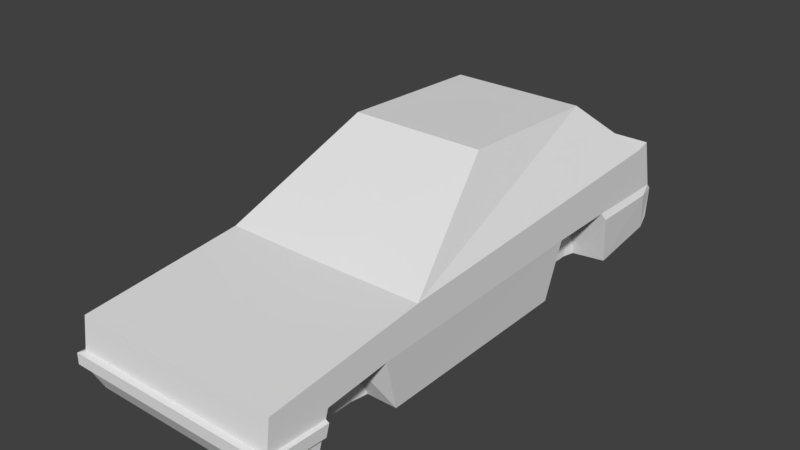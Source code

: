 # Source: car.blend  (saved by Blender 2.79.0; exported with 4.5.12 LTS)
import bpy
from mathutils import Matrix  # noqa: F401  (used for matrix-valued properties, if any)

bpy.ops.wm.read_factory_settings(use_empty=True)
scene = bpy.context.scene
scene.name = 'Scene'

# ---- collections
col_collection_1 = bpy.data.collections.new('Collection 1'); scene.collection.children.link(col_collection_1)

# ---- materials (node trees are filled in below, after node groups)
mat_material_001 = bpy.data.materials.new('Material.001')
mat_material_001.alpha_threshold = 0.0
mat_material_001.use_transparent_shadow = False
mat_material_001.roughness = 0.5
mat_material_001.line_color = (0.0, 0.0, 0.0, 1.0)

# ---- material node trees

# ---- world
world_world = bpy.data.worlds.new('World'); scene.world = world_world
world_world.color = (0.05088, 0.05088, 0.05088)
world_world.use_sun_shadow = False
world_world.sun_shadow_jitter_overblur = 0.0
world_world.cycles.sampling_method = 'MANUAL'

# ---- meshes
me_cube_001 = bpy.data.meshes.new('Cube.001')
me_cube_001.from_pydata([(1.636, 0.8622, -0.3895), (1.636, -1.148, -0.4775), (-2.14e-05, -1.148, -0.4775), (-2.092e-05, 0.8622, -0.3895), (1.636, 0.7777, 0.2366), (1.636, -1.185, 0.02908), (-2.164e-05, -1.185, 0.02908), (-2.128e-05, 0.7777, 0.2366), (1.636, 0.8904, -0.3259), (-2.044e-05, 0.8904, -0.3259), (1.636, 0.8369, 0.2626), (-2.08e-05, 0.8369, 0.2626), (0.6365, 0.8904, -0.3259), (1.636, -0.5565, 0.1328), (-2.14e-05, -0.5616, 0.1328), (-2.152e-05, -0.07505, 0.6662), (-2.128e-05, 0.5259, 0.6241), (1.072, 0.5259, 0.6241), (1.072, -0.07505, 0.6662), (1.636, -1.02, -0.4775), (-2.062e-05, 0.8844, -0.0787), (1.692, 0.5419, -0.1145), (1.556, -0.6374, -0.4775), (1.636, -0.7036, -0.1045), (1.636, -0.9595, -0.1411), (1.636, 0.8844, -0.07949), (1.03, 0.8622, -0.3895), (1.03, -1.148, -0.4775), (1.03, -1.02, -0.4775), (1.03, -0.6374, -0.4775), (1.03, -0.7036, -0.4775), (1.03, -0.9595, -0.4775), (1.078, 0.8622, -0.3895), (1.636, 0.8201, -0.07748), (1.078, -1.02, -0.4775), (1.078, -0.6374, -0.4775), (1.078, -0.7233, -0.1613), (1.078, -0.9595, -0.1642), (1.692, 0.8298, -0.1186), (1.556, 0.2049, -0.4775), (1.03, 0.2049, -0.4775), (1.078, 0.2049, -0.4775), (-2.098e-05, 0.5807, -0.4775), (1.03, 0.5807, -0.4775), (1.078, 0.5807, -0.4775), (1.636, 0.5807, -0.4535), (1.636, 0.2569, -0.06945), (1.636, 0.9031, -0.1142), (1.03, 0.2962, -0.4775), (1.078, 0.2569, -0.06945), (-2.056e-05, 0.9031, -0.115), (1.03, 0.533, -0.4775), (1.078, 0.533, -0.06945), (1.636, 0.533, -0.06945), (1.636, -1.2, -0.1836), (-2.152e-05, -1.2, -0.1836), (1.695, -1.222, -0.1898), (-2.152e-05, -1.222, -0.1898), (1.695, -1.222, -0.2647), (-2.146e-05, -1.222, -0.2647), (1.636, -1.202, -0.2954), (-2.146e-05, -1.202, -0.2954), (1.636, -0.9701, -0.1995), (1.636, -0.9889, -0.3043), (1.695, -0.9852, -0.2837), (1.695, -0.9716, -0.2083)], [], [(19, 1, 27, 28, 34), (2, 61, 59, 57, 55, 6, 14, 7, 3, 42), (4, 33, 25, 10), (10, 25, 20, 11), (3, 7, 11, 20, 50, 9), (0, 32, 26, 3, 9, 12, 8), (13, 4, 17, 18), (13, 14, 6, 5), (7, 14, 15, 16), (15, 18, 17, 16), (6, 55, 54, 5), (30, 31, 28, 27, 2, 42, 43, 51, 48, 40, 29), (50, 47, 8, 12, 9), (38, 21, 45, 0), (36, 37, 31, 30), (35, 36, 30, 29), (37, 34, 28, 31), (14, 13, 18, 15), (7, 16, 17, 4), (5, 54, 62, 24, 23, 46, 53, 33, 4, 13), (33, 53, 21, 38), (7, 4, 10, 11), (24, 62, 65, 64, 63, 19, 34, 37), (22, 23, 36, 35), (23, 24, 37, 36), (46, 39, 41, 49), (49, 41, 40, 48), (47, 38, 0, 8), (26, 43, 42, 3), (32, 44, 43, 26), (0, 45, 44, 32), (25, 33, 38, 47), (52, 49, 48, 51), (53, 46, 49, 52), (45, 21, 53, 52, 44), (44, 52, 51, 43), (20, 25, 47, 50), (54, 55, 57, 56), (57, 59, 58, 56), (58, 59, 61, 60), (1, 60, 61, 2, 27), (39, 22, 35, 29, 40, 41), (46, 23, 22, 39), (62, 54, 56, 65), (63, 60, 1, 19), (64, 58, 60, 63), (65, 56, 58, 64)])
me_cube_001.materials.append(mat_material_001)
me_cube_001.use_remesh_preserve_volume = False
me_cube_001.use_remesh_preserve_attributes = False
me_cube_001.use_mirror_vertex_groups = False
me_cube_001.update()

# ---- objects
ob_cube_001 = bpy.data.objects.new('Cube.001', me_cube_001)

# ---- transforms, parenting, visibility, modifiers, constraints
ob_cube_001.location = (-0.009495, -0.009957, 0.4857)
ob_cube_001.scale = (-0.4289, 1.746, 1.0)
ob_cube_001.lock_rotations_4d = False
ob_cube_001.empty_display_type = 'ARROWS'
ob_cube_001.lineart.crease_threshold = 0.0
_m = ob_cube_001.modifiers.new('Mirror', 'MIRROR')
_m.use_mirror_vertex_groups = False

# ---- collection membership
col_collection_1.objects.link(ob_cube_001)

# ---- scene / render settings (as saved in the file)
scene.frame_start = 1; scene.frame_end = 250; scene.frame_set(1)
scene.render.engine = 'BLENDER_EEVEE_NEXT'
scene.render.resolution_percentage = 50
scene.render.dither_intensity = 0.0
scene.cycles.use_denoising = False
scene.cycles.samples = 128
scene.cycles.sampling_pattern = 'TABULATED_SOBOL'
scene.cycles.use_adaptive_sampling = False
scene.cycles.use_light_tree = False
scene.cycles.blur_glossy = 0.0
scene.cycles.sample_clamp_indirect = 0.0
scene.view_settings.view_transform = 'Standard'
bpy.context.view_layer.update()

# ---- added for rendering (the .blend has no active camera and no usable light): camera, sun
cam_auto = bpy.data.cameras.new('AutoCamera')
cam_auto.lens = 50.0
cam_auto.sensor_width = 36.0
cam_auto.clip_end = 1000.0
ob_auto_camera = bpy.data.objects.new('AutoCamera', cam_auto)
scene.collection.objects.link(ob_auto_camera)
ob_auto_camera.location = (3.82715, -4.89256, 3.64932)
ob_auto_camera.rotation_euler = (1.09748, -7.21219e-08, 0.694738)
scene.camera = ob_auto_camera
light_auto_sun = bpy.data.lights.new('AutoSun', 'SUN')
light_auto_sun.energy = 3.0
light_auto_sun.angle = 0.0523599
ob_auto_sun = bpy.data.objects.new('AutoSun', light_auto_sun)
scene.collection.objects.link(ob_auto_sun)
ob_auto_sun.rotation_euler = (0.872665, 0.174533, 0.523599)
bpy.context.view_layer.update()
